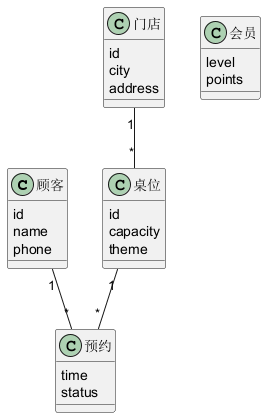

The diagram above was rendered by PlantUML. Its source (embedded in the PNG):
@startuml domain_class
' NekoCafé 领域类图占位（≥ 12 个实体）
class 顾客 {
    id
    name
    phone
}
class 会员 {
    level
    points
}
class 门店 {
    id
    city
    address
}
class 桌位 {
    id
    capacity
    theme
}
class 预约 {
    time
    status
}
顾客 "1" -- "*" 预约
门店 "1" -- "*" 桌位
桌位 "1" -- "*" 预约
@enduml